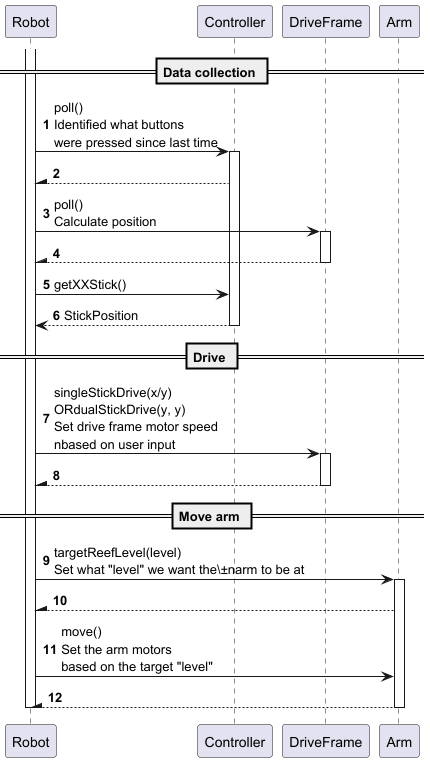

The diagram above was rendered by PlantUML. Its source (embedded in the PNG):
@startuml
'https://plantuml.com/sequence-diagram

autonumber

participant Robot
participant Controller
participant DriveFrame
participant Arm

== Data collection ==
Robot++
Robot -> Controller : poll()\nIdentified what buttons\nwere pressed since last time
Controller++
Robot /-- Controller

Robot -> DriveFrame : poll()\nCalculate position
DriveFrame ++
Robot /-- DriveFrame
DriveFrame --

Robot -> Controller: getXXStick()
Robot <-- Controller: StickPosition
Controller--

== Drive ==

Robot -> DriveFrame : singleStickDrive(x/y)\nORdualStickDrive(y, y)\nSet drive frame motor speed\nnbased on user input
DriveFrame ++
Robot /-- DriveFrame
DriveFrame --

== Move arm ==
Robot -> Arm : targetReefLevel(level)\nSet what "level" we want the\±narm to be at
Arm ++
Robot /-- Arm

Robot -> Arm : move()\nSet the arm motors\nbased on the target "level"
Robot /-- Arm
Arm --
Robot--

@enduml